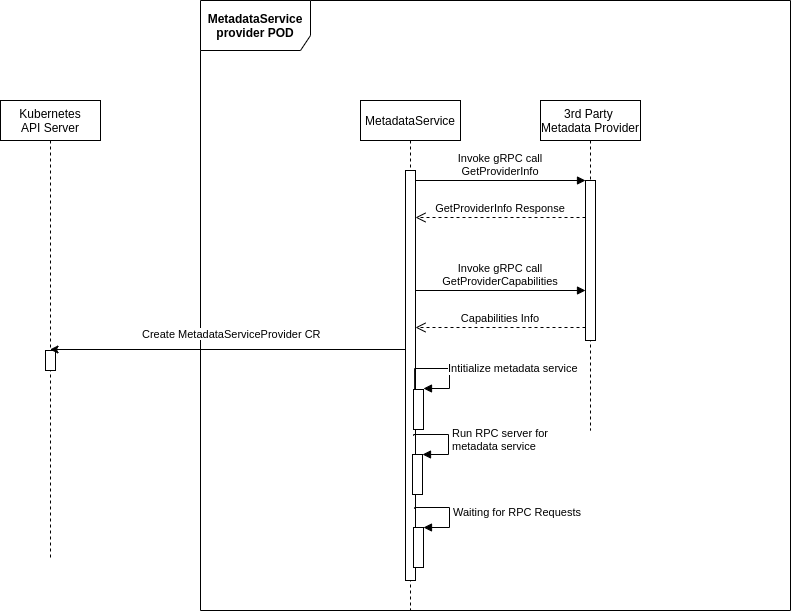

The diagram above was exported from draw.io. Its source (the exported page's mxGraphModel, read from the mxfile embedded in the PNG):
<mxGraphModel dx="1595" dy="745" grid="1" gridSize="10" guides="1" tooltips="1" connect="1" arrows="1" fold="1" page="1" pageScale="1" pageWidth="850" pageHeight="1100" math="0" shadow="0">
  <root>
    <mxCell id="0" />
    <mxCell id="1" parent="0" />
    <mxCell id="m_NRim3x6KDDEAmd8yFn-4" value="&lt;b&gt;MetadataService provider POD&lt;/b&gt;" style="shape=umlFrame;whiteSpace=wrap;html=1;width=110;height=50;" parent="1" vertex="1">
      <mxGeometry x="230" y="100" width="590" height="610" as="geometry" />
    </mxCell>
    <mxCell id="3nuBFxr9cyL0pnOWT2aG-1" value="MetadataService" style="shape=umlLifeline;perimeter=lifelinePerimeter;container=1;collapsible=0;recursiveResize=0;rounded=0;shadow=0;strokeWidth=1;" parent="1" vertex="1">
      <mxGeometry x="390" y="200" width="100" height="510" as="geometry" />
    </mxCell>
    <mxCell id="3nuBFxr9cyL0pnOWT2aG-2" value="" style="points=[];perimeter=orthogonalPerimeter;rounded=0;shadow=0;strokeWidth=1;" parent="3nuBFxr9cyL0pnOWT2aG-1" vertex="1">
      <mxGeometry x="45" y="70" width="10" height="410" as="geometry" />
    </mxCell>
    <mxCell id="E8LHS_dEwHils05j3Bc4-3" value="" style="html=1;points=[];perimeter=orthogonalPerimeter;" parent="3nuBFxr9cyL0pnOWT2aG-1" vertex="1">
      <mxGeometry x="52" y="354" width="10" height="40" as="geometry" />
    </mxCell>
    <mxCell id="E8LHS_dEwHils05j3Bc4-4" value="Run RPC server for&lt;br&gt;metadata service" style="edgeStyle=orthogonalEdgeStyle;html=1;align=left;spacingLeft=2;endArrow=block;rounded=0;entryX=1;entryY=0;exitX=0.914;exitY=0.184;exitDx=0;exitDy=0;exitPerimeter=0;" parent="3nuBFxr9cyL0pnOWT2aG-1" target="E8LHS_dEwHils05j3Bc4-3" edge="1">
      <mxGeometry relative="1" as="geometry">
        <mxPoint x="53.1400000000001" y="335.2639999999999" as="sourcePoint" />
        <Array as="points">
          <mxPoint x="53" y="334" />
          <mxPoint x="88" y="334" />
          <mxPoint x="88" y="354" />
        </Array>
      </mxGeometry>
    </mxCell>
    <mxCell id="E8LHS_dEwHils05j3Bc4-5" value="" style="html=1;points=[];perimeter=orthogonalPerimeter;" parent="3nuBFxr9cyL0pnOWT2aG-1" vertex="1">
      <mxGeometry x="53" y="427" width="10" height="40" as="geometry" />
    </mxCell>
    <mxCell id="E8LHS_dEwHils05j3Bc4-6" value="Waiting for RPC Requests" style="edgeStyle=orthogonalEdgeStyle;html=1;align=left;spacingLeft=2;endArrow=block;rounded=0;entryX=1;entryY=0;exitX=0.914;exitY=0.184;exitDx=0;exitDy=0;exitPerimeter=0;" parent="3nuBFxr9cyL0pnOWT2aG-1" target="E8LHS_dEwHils05j3Bc4-5" edge="1">
      <mxGeometry relative="1" as="geometry">
        <mxPoint x="54.13999999999987" y="408.2639999999999" as="sourcePoint" />
        <Array as="points">
          <mxPoint x="54" y="407" />
          <mxPoint x="89" y="407" />
          <mxPoint x="89" y="427" />
        </Array>
      </mxGeometry>
    </mxCell>
    <mxCell id="3nuBFxr9cyL0pnOWT2aG-5" value="3rd Party &#10;Metadata Provider" style="shape=umlLifeline;perimeter=lifelinePerimeter;container=1;collapsible=0;recursiveResize=0;rounded=0;shadow=0;strokeWidth=1;" parent="1" vertex="1">
      <mxGeometry x="570" y="200" width="100" height="330" as="geometry" />
    </mxCell>
    <mxCell id="3nuBFxr9cyL0pnOWT2aG-6" value="" style="points=[];perimeter=orthogonalPerimeter;rounded=0;shadow=0;strokeWidth=1;" parent="3nuBFxr9cyL0pnOWT2aG-5" vertex="1">
      <mxGeometry x="45" y="80" width="10" height="160" as="geometry" />
    </mxCell>
    <mxCell id="m_NRim3x6KDDEAmd8yFn-8" value="Capabilities Info" style="verticalAlign=bottom;endArrow=open;dashed=1;endSize=8;exitX=0;exitY=0.95;shadow=0;strokeWidth=1;" parent="3nuBFxr9cyL0pnOWT2aG-5" edge="1">
      <mxGeometry relative="1" as="geometry">
        <mxPoint x="-125" y="226.99999999999977" as="targetPoint" />
        <mxPoint x="45" y="226.99999999999977" as="sourcePoint" />
      </mxGeometry>
    </mxCell>
    <mxCell id="m_NRim3x6KDDEAmd8yFn-9" value="Invoke gRPC call&#10;GetProviderCapabilities" style="verticalAlign=bottom;endArrow=block;entryX=0;entryY=0;shadow=0;strokeWidth=1;" parent="3nuBFxr9cyL0pnOWT2aG-5" edge="1">
      <mxGeometry relative="1" as="geometry">
        <mxPoint x="-125" y="190" as="sourcePoint" />
        <mxPoint x="45" y="190" as="targetPoint" />
      </mxGeometry>
    </mxCell>
    <mxCell id="3nuBFxr9cyL0pnOWT2aG-7" value="GetProviderInfo Response" style="verticalAlign=bottom;endArrow=open;dashed=1;endSize=8;exitX=0;exitY=0.95;shadow=0;strokeWidth=1;" parent="1" edge="1">
      <mxGeometry relative="1" as="geometry">
        <mxPoint x="445" y="316.9999999999998" as="targetPoint" />
        <mxPoint x="615" y="316.9999999999998" as="sourcePoint" />
      </mxGeometry>
    </mxCell>
    <mxCell id="3nuBFxr9cyL0pnOWT2aG-8" value="Invoke gRPC call&#10;GetProviderInfo" style="verticalAlign=bottom;endArrow=block;entryX=0;entryY=0;shadow=0;strokeWidth=1;" parent="1" source="3nuBFxr9cyL0pnOWT2aG-2" target="3nuBFxr9cyL0pnOWT2aG-6" edge="1">
      <mxGeometry relative="1" as="geometry">
        <mxPoint x="545" y="280" as="sourcePoint" />
      </mxGeometry>
    </mxCell>
    <mxCell id="m_NRim3x6KDDEAmd8yFn-5" value="Kubernetes&#10;API Server" style="shape=umlLifeline;perimeter=lifelinePerimeter;container=1;collapsible=0;recursiveResize=0;rounded=0;shadow=0;strokeWidth=1;" parent="1" vertex="1">
      <mxGeometry x="30" y="200" width="100" height="460" as="geometry" />
    </mxCell>
    <mxCell id="m_NRim3x6KDDEAmd8yFn-6" value="" style="points=[];perimeter=orthogonalPerimeter;rounded=0;shadow=0;strokeWidth=1;" parent="m_NRim3x6KDDEAmd8yFn-5" vertex="1">
      <mxGeometry x="45" y="250" width="10" height="20" as="geometry" />
    </mxCell>
    <mxCell id="m_NRim3x6KDDEAmd8yFn-10" value="" style="endArrow=classic;html=1;rounded=0;" parent="1" target="m_NRim3x6KDDEAmd8yFn-5" edge="1">
      <mxGeometry width="50" height="50" relative="1" as="geometry">
        <mxPoint x="435.5" y="449" as="sourcePoint" />
        <mxPoint x="146" y="449" as="targetPoint" />
      </mxGeometry>
    </mxCell>
    <mxCell id="m_NRim3x6KDDEAmd8yFn-11" value="&lt;span style=&quot;color: rgb(0 , 0 , 0) ; font-family: &amp;#34;helvetica&amp;#34; ; font-size: 11px ; font-style: normal ; font-weight: 400 ; letter-spacing: normal ; text-align: center ; text-indent: 0px ; text-transform: none ; word-spacing: 0px ; background-color: rgb(255 , 255 , 255) ; display: inline ; float: none&quot;&gt;Create MetadataServiceProvider CR&lt;/span&gt;" style="text;whiteSpace=wrap;html=1;" parent="1" vertex="1">
      <mxGeometry x="170" y="420" width="200" height="30" as="geometry" />
    </mxCell>
    <mxCell id="E8LHS_dEwHils05j3Bc4-1" value="" style="html=1;points=[];perimeter=orthogonalPerimeter;" parent="1" vertex="1">
      <mxGeometry x="443" y="489" width="10" height="40" as="geometry" />
    </mxCell>
    <mxCell id="E8LHS_dEwHils05j3Bc4-2" value="Intitialize metadata service" style="edgeStyle=orthogonalEdgeStyle;html=1;align=left;spacingLeft=2;endArrow=block;rounded=0;entryX=1;entryY=0;exitX=0.914;exitY=0.184;exitDx=0;exitDy=0;exitPerimeter=0;" parent="1" edge="1">
      <mxGeometry relative="1" as="geometry">
        <mxPoint x="444.1400000000001" y="489.5039999999999" as="sourcePoint" />
        <Array as="points">
          <mxPoint x="444" y="468" />
          <mxPoint x="479" y="468" />
          <mxPoint x="479" y="488" />
        </Array>
        <mxPoint x="453" y="488" as="targetPoint" />
      </mxGeometry>
    </mxCell>
  </root>
</mxGraphModel>